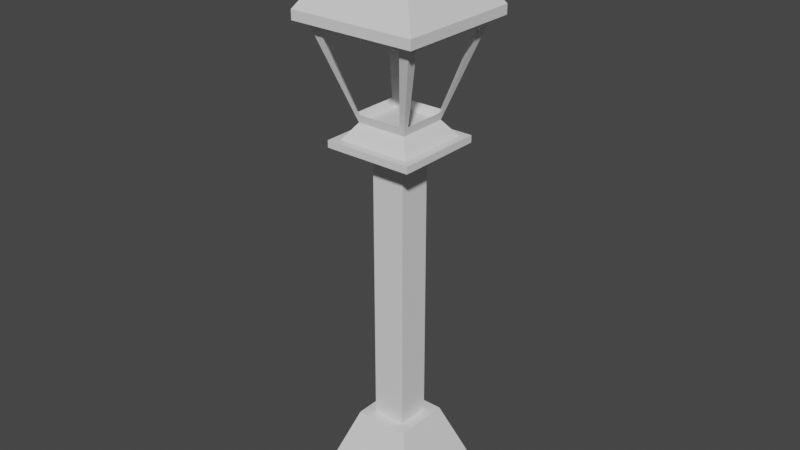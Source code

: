 # Source: Poste.blend  (saved by Blender 2.82.7; exported with 4.5.12 LTS)
import bpy
from mathutils import Matrix  # noqa: F401  (used for matrix-valued properties, if any)

bpy.ops.wm.read_factory_settings(use_empty=True)
scene = bpy.context.scene
scene.name = 'Scene'

# ---- collections
col_collection = bpy.data.collections.new('Collection'); scene.collection.children.link(col_collection)

# ---- materials (node trees are filled in below, after node groups)
mat_stone = bpy.data.materials.new('Stone')
mat_stone.alpha_threshold = 0.0
mat_stone.use_transparent_shadow = False
mat_stone.line_color = (0.0, 0.0, 0.0, 1.0)
mat_wood = bpy.data.materials.new('Wood')
mat_wood.use_transparent_shadow = False

# ---- material node trees
mat_stone.use_nodes = True; mat_stone.node_tree.nodes.clear()
_N = mat_stone.node_tree.nodes; _L = mat_stone.node_tree.links
n0 = _N.new('ShaderNodeOutputMaterial'); n0.name = 'Material Output'; n0.location = (300, 300)
n1 = _N.new('ShaderNodeBsdfPrincipled'); n1.name = 'Principled BSDF'; n1.location = (10, 300)
n1.distribution = 'GGX'
n1.subsurface_method = 'BURLEY'
n1.inputs[2].default_value = 0.4
n1.inputs[3].default_value = 1.45
n1.inputs[27].default_value = (0.0, 0.0, 0.0, 1.0)
n1.inputs[28].default_value = 1.0
_L.new(n1.outputs[0], n0.inputs[0])
n0.is_active_output = True
mat_wood.use_nodes = True; mat_wood.node_tree.nodes.clear()
_N = mat_wood.node_tree.nodes; _L = mat_wood.node_tree.links
n0 = _N.new('ShaderNodeOutputMaterial'); n0.name = 'Material Output'; n0.location = (300, 300)
n1 = _N.new('ShaderNodeBsdfPrincipled'); n1.name = 'Principled BSDF'; n1.location = (10, 300)
n1.distribution = 'GGX'
n1.subsurface_method = 'BURLEY'
n1.inputs[3].default_value = 1.45
n1.inputs[27].default_value = (0.0, 0.0, 0.0, 1.0)
n1.inputs[28].default_value = 1.0
_L.new(n1.outputs[0], n0.inputs[0])
n0.is_active_output = True

# ---- world
world_world = bpy.data.worlds.new('World'); scene.world = world_world
world_world.use_nodes = True; world_world.node_tree.nodes.clear()
_N = world_world.node_tree.nodes; _L = world_world.node_tree.links
n0 = _N.new('ShaderNodeOutputWorld'); n0.name = 'World Output'; n0.location = (300, 300)
n1 = _N.new('ShaderNodeBackground'); n1.name = 'Background'; n1.location = (10, 300)
n1.inputs[0].default_value = (0.05088, 0.05088, 0.05088, 1.0)
_L.new(n1.outputs[0], n0.inputs[0])
n0.is_active_output = True
world_world.color = (0.05088, 0.05088, 0.05088)
world_world.use_sun_shadow = False
world_world.sun_shadow_jitter_overblur = 0.0

# ---- meshes
me_cube = bpy.data.meshes.new('Cube')
me_cube.from_pydata([(0.367, 0.367, 1.0), (1.353, 1.353, -1.0), (0.367, -0.367, 1.0), (1.353, -1.353, -1.0), (-0.367, 0.367, 1.0), (-1.353, 1.353, -1.0), (-0.367, -0.367, 1.0), (-1.353, -1.353, -1.0), (0.6057, -0.6057, 1.0), (-0.6057, -0.6057, 1.0), (0.6057, 0.6057, 1.0), (-0.6057, 0.6057, 1.0), (0.367, 0.367, 7.219), (0.367, -0.367, 7.219), (-0.367, 0.367, 7.219), (-0.367, -0.367, 7.219), (0.9722, 0.9722, 7.219), (0.9722, -0.9722, 7.219), (-0.9722, 0.9722, 7.219), (-0.9722, -0.9722, 7.219), (0.9722, 0.9722, 7.369), (0.9722, -0.9722, 7.369), (-0.9722, 0.9722, 7.369), (-0.9722, -0.9722, 7.369), (0.7995, 0.7995, 7.369), (0.7995, -0.7995, 7.369), (-0.7995, 0.7995, 7.369), (-0.7995, -0.7995, 7.369), (0.549, 0.549, 7.709), (0.549, -0.549, 7.709), (-0.549, 0.549, 7.709), (-0.549, -0.549, 7.709), (1.19, 1.19, 9.723), (1.19, -1.19, 9.723), (-1.19, 1.19, 9.723), (-1.19, -1.19, 9.723), (1.386, 1.386, 9.723), (1.386, -1.386, 9.723), (-1.386, 1.386, 9.723), (-1.386, -1.386, 9.723), (1.386, 1.386, 9.928), (1.386, -1.386, 9.928), (-1.386, 1.386, 9.928), (-1.386, -1.386, 9.928), (0.0, 0.0, 12.0), (1.105, 1.353, -1.0), (-1.105, 1.353, -1.0), (0.4946, -0.6057, 1.0), (-0.4946, -0.6057, 1.0), (-1.105, -1.353, -1.0), (1.105, -1.353, -1.0), (-0.4946, 0.6057, 1.0), (0.4946, 0.6057, 1.0), (0.2997, -0.367, 1.0), (-0.2997, -0.367, 1.0), (-0.2997, 0.367, 1.0), (0.2997, 0.367, 1.0), (0.2997, -0.367, 7.219), (-0.2997, -0.367, 7.219), (-0.2997, 0.367, 7.219), (0.2997, 0.367, 7.219), (0.794, -0.9722, 7.219), (-0.794, -0.9722, 7.219), (-0.794, 0.9722, 7.219), (0.794, 0.9722, 7.219), (0.794, -0.9722, 7.369), (-0.794, -0.9722, 7.369), (-0.794, 0.9722, 7.369), (0.794, 0.9722, 7.369), (0.6529, -0.7995, 7.369), (-0.6529, -0.7995, 7.369), (-0.6529, 0.7995, 7.369), (0.6529, 0.7995, 7.369), (0.4484, -0.549, 7.709), (-0.4484, -0.549, 7.709), (-0.4484, 0.549, 7.709), (0.4484, 0.549, 7.709), (0.9722, -1.19, 9.723), (-0.9722, -1.19, 9.723), (-0.9722, 1.19, 9.723), (0.9722, 1.19, 9.723), (1.132, -1.386, 9.723), (-1.132, -1.386, 9.723), (-1.132, 1.386, 9.723), (1.132, 1.386, 9.723), (1.132, -1.386, 9.928), (-1.132, -1.386, 9.928), (-1.132, 1.386, 9.928), (1.132, 1.386, 9.928), (-1.353, 1.105, -1.0), (-1.353, -1.105, -1.0), (0.6057, 0.4946, 1.0), (0.6057, -0.4946, 1.0), (-0.6057, -0.4946, 1.0), (-0.6057, 0.4946, 1.0), (1.353, -1.105, -1.0), (1.353, 1.105, -1.0), (0.367, 0.2997, 1.0), (0.367, -0.2997, 1.0), (-0.367, -0.2997, 1.0), (-0.367, 0.2997, 1.0), (0.367, 0.2997, 7.219), (0.367, -0.2997, 7.219), (-0.367, -0.2997, 7.219), (-0.367, 0.2997, 7.219), (0.9722, 0.794, 7.219), (0.9722, -0.794, 7.219), (-0.9722, -0.794, 7.219), (-0.9722, 0.794, 7.219), (0.9722, 0.794, 7.369), (0.9722, -0.794, 7.369), (-0.9722, -0.794, 7.369), (-0.9722, 0.794, 7.369), (0.7995, 0.6529, 7.369), (0.7995, -0.6529, 7.369), (-0.7995, -0.6529, 7.369), (-0.7995, 0.6529, 7.369), (0.549, 0.4484, 7.709), (0.549, -0.4484, 7.709), (-0.549, -0.4484, 7.709), (-0.549, 0.4484, 7.709), (1.19, 0.9722, 9.723), (1.19, -0.9722, 9.723), (-1.19, -0.9722, 9.723), (-1.19, 0.9722, 9.723), (1.386, 1.132, 9.723), (1.386, -1.132, 9.723), (-1.386, -1.132, 9.723), (-1.386, 1.132, 9.723), (1.386, 1.132, 9.928), (1.386, -1.132, 9.928), (-1.386, -1.132, 9.928), (-1.386, 1.132, 9.928), (-1.105, 1.105, -1.0), (-1.105, -1.105, -1.0), (1.105, 1.105, -1.0), (1.105, -1.105, -1.0), (1.141, -1.141, 9.567), (-1.141, -1.141, 9.567), (-1.141, 1.141, 9.567), (1.141, 1.141, 9.567), (0.9315, 1.141, 9.567), (-0.9315, 1.141, 9.567), (-0.9315, -1.141, 9.567), (0.9315, -1.141, 9.567), (-1.141, 0.9315, 9.567), (-1.141, -0.9315, 9.567), (1.141, -0.9315, 9.567), (1.141, 0.9315, 9.567), (0.6082, 0.6082, 7.895), (0.4967, 0.6082, 7.895), (0.6082, 0.4967, 7.895), (-0.6082, 0.6082, 7.895), (-0.4967, 0.6082, 7.895), (-0.6082, 0.4967, 7.895), (-0.6082, -0.6082, 7.895), (-0.4967, -0.6082, 7.895), (-0.6082, -0.4967, 7.895), (0.6082, -0.6082, 7.895), (0.4967, -0.6082, 7.895), (0.6082, -0.4967, 7.895)], [], [(55, 4, 14, 59), (49, 48, 9, 7), (89, 94, 11, 5), (136, 95, 3, 50), (95, 92, 8, 3), (45, 52, 10, 1), (54, 6, 9, 48), (98, 2, 8, 92), (100, 4, 11, 94), (56, 0, 10, 52), (103, 15, 19, 107), (97, 0, 12, 101), (99, 6, 15, 103), (53, 2, 13, 57), (107, 19, 23, 111), (57, 13, 17, 61), (59, 14, 18, 63), (101, 12, 16, 105), (67, 22, 26, 71), (61, 17, 21, 65), (63, 18, 22, 67), (105, 16, 20, 109), (115, 27, 31, 119), (109, 20, 24, 113), (111, 23, 27, 115), (65, 21, 25, 69), (144, 137, 33, 77), (69, 25, 29, 73), (71, 26, 30, 75), (113, 24, 28, 117), (79, 34, 38, 83), (142, 139, 34, 79), (148, 140, 32, 121), (146, 138, 35, 123), (127, 39, 43, 131), (121, 32, 36, 125), (123, 35, 39, 127), (77, 33, 37, 81), (40, 88, 87, 42, 44), (81, 37, 41, 85), (83, 38, 42, 87), (125, 36, 40, 129), (41, 130, 129, 40, 44), (42, 132, 131, 43, 44), (43, 86, 85, 41, 44), (36, 84, 88, 40), (84, 83, 87, 88), (39, 82, 86, 43), (82, 81, 85, 86), (35, 78, 82, 39), (78, 77, 81, 82), (140, 141, 80, 32), (141, 142, 79, 80), (32, 80, 84, 36), (80, 79, 83, 84), (24, 72, 76, 28), (72, 71, 75, 76), (27, 70, 74, 31), (70, 69, 73, 74), (138, 143, 78, 35), (143, 144, 77, 78), (23, 66, 70, 27), (66, 65, 69, 70), (16, 64, 68, 20), (64, 63, 67, 68), (19, 62, 66, 23), (62, 61, 65, 66), (20, 68, 72, 24), (68, 67, 71, 72), (12, 60, 64, 16), (60, 59, 63, 64), (15, 58, 62, 19), (58, 57, 61, 62), (6, 54, 58, 15), (54, 53, 57, 58), (4, 55, 51, 11), (55, 56, 52, 51), (2, 53, 47, 8), (53, 54, 48, 47), (5, 11, 51, 46), (46, 51, 52, 45), (90, 134, 49, 7), (134, 136, 50, 49), (3, 8, 47, 50), (50, 47, 48, 49), (0, 56, 60, 12), (56, 55, 59, 60), (46, 45, 135, 133), (133, 135, 136, 134), (5, 46, 133, 89), (89, 133, 134, 90), (37, 126, 130, 41), (126, 125, 129, 130), (34, 124, 128, 38), (124, 123, 127, 128), (33, 122, 126, 37), (122, 121, 125, 126), (38, 128, 132, 42), (128, 127, 131, 132), (139, 145, 124, 34), (145, 146, 123, 124), (137, 147, 122, 33), (147, 148, 121, 122), (25, 114, 118, 29), (114, 113, 117, 118), (22, 112, 116, 26), (112, 111, 115, 116), (21, 110, 114, 25), (110, 109, 113, 114), (26, 116, 120, 30), (116, 115, 119, 120), (17, 106, 110, 21), (106, 105, 109, 110), (13, 102, 106, 17), (102, 101, 105, 106), (18, 108, 112, 22), (108, 107, 111, 112), (4, 100, 104, 14), (100, 99, 103, 104), (2, 98, 102, 13), (98, 97, 101, 102), (14, 104, 108, 18), (104, 103, 107, 108), (6, 99, 93, 9), (99, 100, 94, 93), (0, 97, 91, 10), (97, 98, 92, 91), (1, 10, 91, 96), (96, 91, 92, 95), (45, 1, 96, 135), (135, 96, 95, 136), (7, 9, 93, 90), (90, 93, 94, 89), (156, 74, 119, 157), (158, 160, 147, 137), (159, 160, 118, 73), (152, 154, 145, 139), (150, 76, 117, 151), (155, 156, 143, 138), (74, 73, 29, 118, 117, 28, 76, 75, 30, 120, 119, 31), (149, 150, 141, 140), (157, 155, 138, 146), (151, 149, 140, 148), (153, 152, 139, 142), (159, 158, 137, 144), (153, 154, 120, 75), (117, 28, 149, 151), (28, 76, 150, 149), (141, 150, 151, 148), (142, 145, 154, 153), (75, 30, 152, 153), (30, 120, 154, 152), (119, 31, 155, 157), (31, 74, 156, 155), (143, 156, 157, 146), (73, 29, 158, 159), (144, 147, 160, 159), (29, 118, 160, 158), (151, 117, 118, 160), (153, 75, 76, 150), (157, 119, 120, 154), (159, 73, 74, 156)])
me_cube.polygons.foreach_set('material_index', [1, 0, 0, 0, 0, 0, 0, 0, 0, 0, 0, 1, 1, 1, 0, 0, 0, 0, 0, 0, 0, 0, 0, 0, 0, 0, 0, 0, 0, 0, 0, 0, 0, 0, 0, 0, 0, 0, 0, 0, 0, 0, 0, 0, 0, 0, 0, 0, 0, 0, 0, 0, 0, 0, 0, 0, 0, 0, 0, 0, 0, 0, 0, 0, 0, 0, 0, 0, 0, 0, 0, 0, 0, 1, 1, 0, 0, 0, 0, 0, 0, 0, 0, 0, 0, 1, 1, 0, 0, 0, 0, 0, 0, 0, 0, 0, 0, 0, 0, 0, 0, 0, 0, 0, 0, 0, 0, 0, 0, 0, 0, 0, 0, 0, 0, 0, 0, 1, 1, 1, 1, 0, 0, 0, 0, 0, 0, 0, 0, 0, 0, 0, 0, 0, 0, 0, 0, 0, 0, 0, 0, 0, 0, 0, 0, 0, 0, 0, 0, 0, 0, 0, 0, 0, 0, 0, 0, 0, 0, 0, 0, 0])
_uv = me_cube.uv_layers.new(name='UVMap')
_uv.uv.foreach_set('vector', [0.7752, 0.5493, 0.8257, 0.5493, 0.8257, 0.5493, 0.7752, 0.5493, 0.375, 0.9167, 0.625, 0.9167, 0.625, 1.0, 0.375, 1.0, 0.375, 0.1667, 0.625, 0.1667, 0.625, 0.25, 0.375, 0.25, 0.2917, 0.6667, 0.375, 0.6667, 0.375, 0.75, 0.2917, 0.75, 0.375, 0.6667, 0.625, 0.6667, 0.625, 0.75, 0.375, 0.75, 0.375, 0.4167, 0.625, 0.4167, 0.625, 0.5, 0.375, 0.5, 0.7752, 0.7007, 0.8257, 0.7007, 0.875, 0.75, 0.7917, 0.75, 0.6743, 0.6502, 0.6743, 0.7007, 0.625, 0.75, 0.625, 0.6667, 0.8257, 0.5998, 0.8257, 0.5493, 0.875, 0.5, 0.875, 0.5833, 0.7248, 0.5493, 0.6743, 0.5493, 0.625, 0.5, 0.7083, 0.5, 0.8257, 0.6502, 0.8257, 0.7007, 0.8257, 0.7007, 0.8257, 0.6502, 0.6743, 0.5998, 0.6743, 0.5493, 0.6743, 0.5493, 0.6743, 0.5998, 0.8257, 0.6502, 0.8257, 0.7007, 0.8257, 0.7007, 0.8257, 0.6502, 0.7248, 0.7007, 0.6743, 0.7007, 0.6743, 0.7007, 0.7248, 0.7007, 0.8257, 0.6502, 0.8257, 0.7007, 0.8257, 0.7007, 0.8257, 0.6502, 0.7248, 0.7007, 0.6743, 0.7007, 0.6743, 0.7007, 0.7248, 0.7007, 0.7752, 0.5493, 0.8257, 0.5493, 0.8257, 0.5493, 0.7752, 0.5493, 0.6743, 0.5998, 0.6743, 0.5493, 0.6743, 0.5493, 0.6743, 0.5998, 0.7752, 0.5493, 0.8257, 0.5493, 0.8257, 0.5493, 0.7752, 0.5493, 0.7248, 0.7007, 0.6743, 0.7007, 0.6743, 0.7007, 0.7248, 0.7007, 0.7752, 0.5493, 0.8257, 0.5493, 0.8257, 0.5493, 0.7752, 0.5493, 0.6743, 0.5998, 0.6743, 0.5493, 0.6743, 0.5493, 0.6743, 0.5998, 0.8257, 0.6502, 0.8257, 0.7007, 0.8257, 0.7007, 0.8257, 0.6502, 0.6743, 0.5998, 0.6743, 0.5493, 0.6743, 0.5493, 0.6743, 0.5998, 0.8257, 0.6502, 0.8257, 0.7007, 0.8257, 0.7007, 0.8257, 0.6502, 0.7248, 0.7007, 0.6743, 0.7007, 0.6743, 0.7007, 0.7248, 0.7007, 0.7248, 0.7007, 0.6743, 0.7007, 0.6743, 0.7007, 0.7248, 0.7007, 0.7248, 0.7007, 0.6743, 0.7007, 0.6743, 0.7007, 0.7248, 0.7007, 0.7752, 0.5493, 0.8257, 0.5493, 0.8257, 0.5493, 0.7752, 0.5493, 0.6743, 0.5998, 0.6743, 0.5493, 0.6743, 0.5493, 0.6743, 0.5998, 0.7752, 0.5493, 0.8257, 0.5493, 0.8257, 0.5493, 0.7752, 0.5493, 0.7752, 0.5493, 0.8257, 0.5493, 0.8257, 0.5493, 0.7752, 0.5493, 0.6743, 0.5998, 0.6743, 0.5493, 0.6743, 0.5493, 0.6743, 0.5998, 0.8257, 0.6502, 0.8257, 0.7007, 0.8257, 0.7007, 0.8257, 0.6502, 0.8257, 0.6502, 0.8257, 0.7007, 0.8257, 0.7007, 0.8257, 0.6502, 0.6743, 0.5998, 0.6743, 0.5493, 0.6743, 0.5493, 0.6743, 0.5998, 0.8257, 0.6502, 0.8257, 0.7007, 0.8257, 0.7007, 0.8257, 0.6502, 0.7248, 0.7007, 0.6743, 0.7007, 0.6743, 0.7007, 0.7248, 0.7007, 0.6743, 0.5493, 0.7248, 0.5493, 0.7752, 0.5493, 0.8257, 0.5493, 0.6743, 0.5493, 0.7248, 0.7007, 0.6743, 0.7007, 0.6743, 0.7007, 0.7248, 0.7007, 0.7752, 0.5493, 0.8257, 0.5493, 0.8257, 0.5493, 0.7752, 0.5493, 0.6743, 0.5998, 0.6743, 0.5493, 0.6743, 0.5493, 0.6743, 0.5998, 0.6743, 0.7007, 0.6743, 0.6502, 0.6743, 0.5998, 0.6743, 0.5493, 0.6743, 0.7007, 0.8257, 0.5493, 0.8257, 0.5998, 0.8257, 0.6502, 0.8257, 0.7007, 0.8257, 0.5493, 0.8257, 0.7007, 0.7752, 0.7007, 0.7248, 0.7007, 0.6743, 0.7007, 0.8257, 0.7007, 0.6743, 0.5493, 0.7248, 0.5493, 0.7248, 0.5493, 0.6743, 0.5493, 0.7248, 0.5493, 0.7752, 0.5493, 0.7752, 0.5493, 0.7248, 0.5493, 0.8257, 0.7007, 0.7752, 0.7007, 0.7752, 0.7007, 0.8257, 0.7007, 0.7752, 0.7007, 0.7248, 0.7007, 0.7248, 0.7007, 0.7752, 0.7007, 0.8257, 0.7007, 0.7752, 0.7007, 0.7752, 0.7007, 0.8257, 0.7007, 0.7752, 0.7007, 0.7248, 0.7007, 0.7248, 0.7007, 0.7752, 0.7007, 0.6743, 0.5493, 0.7248, 0.5493, 0.7248, 0.5493, 0.6743, 0.5493, 0.7248, 0.5493, 0.7752, 0.5493, 0.7752, 0.5493, 0.7248, 0.5493, 0.6743, 0.5493, 0.7248, 0.5493, 0.7248, 0.5493, 0.6743, 0.5493, 0.7248, 0.5493, 0.7752, 0.5493, 0.7752, 0.5493, 0.7248, 0.5493, 0.6743, 0.5493, 0.7248, 0.5493, 0.7248, 0.5493, 0.6743, 0.5493, 0.7248, 0.5493, 0.7752, 0.5493, 0.7752, 0.5493, 0.7248, 0.5493, 0.8257, 0.7007, 0.7752, 0.7007, 0.7752, 0.7007, 0.8257, 0.7007, 0.7752, 0.7007, 0.7248, 0.7007, 0.7248, 0.7007, 0.7752, 0.7007, 0.8257, 0.7007, 0.7752, 0.7007, 0.7752, 0.7007, 0.8257, 0.7007, 0.7752, 0.7007, 0.7248, 0.7007, 0.7248, 0.7007, 0.7752, 0.7007, 0.8257, 0.7007, 0.7752, 0.7007, 0.7752, 0.7007, 0.8257, 0.7007, 0.7752, 0.7007, 0.7248, 0.7007, 0.7248, 0.7007, 0.7752, 0.7007, 0.6743, 0.5493, 0.7248, 0.5493, 0.7248, 0.5493, 0.6743, 0.5493, 0.7248, 0.5493, 0.7752, 0.5493, 0.7752, 0.5493, 0.7248, 0.5493, 0.8257, 0.7007, 0.7752, 0.7007, 0.7752, 0.7007, 0.8257, 0.7007, 0.7752, 0.7007, 0.7248, 0.7007, 0.7248, 0.7007, 0.7752, 0.7007, 0.6743, 0.5493, 0.7248, 0.5493, 0.7248, 0.5493, 0.6743, 0.5493, 0.7248, 0.5493, 0.7752, 0.5493, 0.7752, 0.5493, 0.7248, 0.5493, 0.6743, 0.5493, 0.7248, 0.5493, 0.7248, 0.5493, 0.6743, 0.5493, 0.7248, 0.5493, 0.7752, 0.5493, 0.7752, 0.5493, 0.7248, 0.5493, 0.8257, 0.7007, 0.7752, 0.7007, 0.7752, 0.7007, 0.8257, 0.7007, 0.7752, 0.7007, 0.7248, 0.7007, 0.7248, 0.7007, 0.7752, 0.7007, 0.8257, 0.7007, 0.7752, 0.7007, 0.7752, 0.7007, 0.8257, 0.7007, 0.7752, 0.7007, 0.7248, 0.7007, 0.7248, 0.7007, 0.7752, 0.7007, 0.8257, 0.5493, 0.7752, 0.5493, 0.7917, 0.5, 0.875, 0.5, 0.7752, 0.5493, 0.7248, 0.5493, 0.7083, 0.5, 0.7917, 0.5, 0.6743, 0.7007, 0.7248, 0.7007, 0.7083, 0.75, 0.625, 0.75, 0.7248, 0.7007, 0.7752, 0.7007, 0.7917, 0.75, 0.7083, 0.75, 0.375, 0.25, 0.625, 0.25, 0.625, 0.3333, 0.375, 0.3333, 0.375, 0.3333, 0.625, 0.3333, 0.625, 0.4167, 0.375, 0.4167, 0.125, 0.6667, 0.2083, 0.6667, 0.2083, 0.75, 0.125, 0.75, 0.2083, 0.6667, 0.2917, 0.6667, 0.2917, 0.75, 0.2083, 0.75, 0.375, 0.75, 0.625, 0.75, 0.625, 0.8333, 0.375, 0.8333, 0.375, 0.8333, 0.625, 0.8333, 0.625, 0.9167, 0.375, 0.9167, 0.6743, 0.5493, 0.7248, 0.5493, 0.7248, 0.5493, 0.6743, 0.5493, 0.7248, 0.5493, 0.7752, 0.5493, 0.7752, 0.5493, 0.7248, 0.5493, 0.2083, 0.5, 0.2917, 0.5, 0.2917, 0.5833, 0.2083, 0.5833, 0.2083, 0.5833, 0.2917, 0.5833, 0.2917, 0.6667, 0.2083, 0.6667, 0.125, 0.5, 0.2083, 0.5, 0.2083, 0.5833, 0.125, 0.5833, 0.125, 0.5833, 0.2083, 0.5833, 0.2083, 0.6667, 0.125, 0.6667, 0.6743, 0.7007, 0.6743, 0.6502, 0.6743, 0.6502, 0.6743, 0.7007, 0.6743, 0.6502, 0.6743, 0.5998, 0.6743, 0.5998, 0.6743, 0.6502, 0.8257, 0.5493, 0.8257, 0.5998, 0.8257, 0.5998, 0.8257, 0.5493, 0.8257, 0.5998, 0.8257, 0.6502, 0.8257, 0.6502, 0.8257, 0.5998, 0.6743, 0.7007, 0.6743, 0.6502, 0.6743, 0.6502, 0.6743, 0.7007, 0.6743, 0.6502, 0.6743, 0.5998, 0.6743, 0.5998, 0.6743, 0.6502, 0.8257, 0.5493, 0.8257, 0.5998, 0.8257, 0.5998, 0.8257, 0.5493, 0.8257, 0.5998, 0.8257, 0.6502, 0.8257, 0.6502, 0.8257, 0.5998, 0.8257, 0.5493, 0.8257, 0.5998, 0.8257, 0.5998, 0.8257, 0.5493, 0.8257, 0.5998, 0.8257, 0.6502, 0.8257, 0.6502, 0.8257, 0.5998, 0.6743, 0.7007, 0.6743, 0.6502, 0.6743, 0.6502, 0.6743, 0.7007, 0.6743, 0.6502, 0.6743, 0.5998, 0.6743, 0.5998, 0.6743, 0.6502, 0.6743, 0.7007, 0.6743, 0.6502, 0.6743, 0.6502, 0.6743, 0.7007, 0.6743, 0.6502, 0.6743, 0.5998, 0.6743, 0.5998, 0.6743, 0.6502, 0.8257, 0.5493, 0.8257, 0.5998, 0.8257, 0.5998, 0.8257, 0.5493, 0.8257, 0.5998, 0.8257, 0.6502, 0.8257, 0.6502, 0.8257, 0.5998, 0.6743, 0.7007, 0.6743, 0.6502, 0.6743, 0.6502, 0.6743, 0.7007, 0.6743, 0.6502, 0.6743, 0.5998, 0.6743, 0.5998, 0.6743, 0.6502, 0.8257, 0.5493, 0.8257, 0.5998, 0.8257, 0.5998, 0.8257, 0.5493, 0.8257, 0.5998, 0.8257, 0.6502, 0.8257, 0.6502, 0.8257, 0.5998, 0.6743, 0.7007, 0.6743, 0.6502, 0.6743, 0.6502, 0.6743, 0.7007, 0.6743, 0.6502, 0.6743, 0.5998, 0.6743, 0.5998, 0.6743, 0.6502, 0.6743, 0.7007, 0.6743, 0.6502, 0.6743, 0.6502, 0.6743, 0.7007, 0.6743, 0.6502, 0.6743, 0.5998, 0.6743, 0.5998, 0.6743, 0.6502, 0.8257, 0.5493, 0.8257, 0.5998, 0.8257, 0.5998, 0.8257, 0.5493, 0.8257, 0.5998, 0.8257, 0.6502, 0.8257, 0.6502, 0.8257, 0.5998, 0.8257, 0.5493, 0.8257, 0.5998, 0.8257, 0.5998, 0.8257, 0.5493, 0.8257, 0.5998, 0.8257, 0.6502, 0.8257, 0.6502, 0.8257, 0.5998, 0.6743, 0.7007, 0.6743, 0.6502, 0.6743, 0.6502, 0.6743, 0.7007, 0.6743, 0.6502, 0.6743, 0.5998, 0.6743, 0.5998, 0.6743, 0.6502, 0.8257, 0.5493, 0.8257, 0.5998, 0.8257, 0.5998, 0.8257, 0.5493, 0.8257, 0.5998, 0.8257, 0.6502, 0.8257, 0.6502, 0.8257, 0.5998, 0.8257, 0.7007, 0.8257, 0.6502, 0.875, 0.6667, 0.875, 0.75, 0.8257, 0.6502, 0.8257, 0.5998, 0.875, 0.5833, 0.875, 0.6667, 0.6743, 0.5493, 0.6743, 0.5998, 0.625, 0.5833, 0.625, 0.5, 0.6743, 0.5998, 0.6743, 0.6502, 0.625, 0.6667, 0.625, 0.5833, 0.375, 0.5, 0.625, 0.5, 0.625, 0.5833, 0.375, 0.5833, 0.375, 0.5833, 0.625, 0.5833, 0.625, 0.6667, 0.375, 0.6667, 0.2917, 0.5, 0.375, 0.5, 0.375, 0.5833, 0.2917, 0.5833, 0.2917, 0.5833, 0.375, 0.5833, 0.375, 0.6667, 0.2917, 0.6667, 0.375, 0.0, 0.625, 0.0, 0.625, 0.08333, 0.375, 0.08333, 0.375, 0.08333, 0.625, 0.08333, 0.625, 0.1667, 0.375, 0.1667, 0.7752, 0.7007, 0.7752, 0.7007, 0.8257, 0.6502, 0.8257, 0.6502, 0.6743, 0.7007, 0.6743, 0.6502, 0.6743, 0.6502, 0.6743, 0.7007, 0.7248, 0.7007, 0.6743, 0.6502, 0.6743, 0.6502, 0.7248, 0.7007, 0.8257, 0.5493, 0.8257, 0.5998, 0.8257, 0.5998, 0.8257, 0.5493, 0.7248, 0.5493, 0.7248, 0.5493, 0.6743, 0.5998, 0.6743, 0.5998, 0.8257, 0.7007, 0.7752, 0.7007, 0.7752, 0.7007, 0.8257, 0.7007, 0.0, 0.0, 0.0, 0.0, 0.0, 0.0, 0.0, 0.0, 0.0, 0.0, 0.0, 0.0, 0.0, 0.0, 0.0, 0.0, 0.0, 0.0, 0.0, 0.0, 0.0, 0.0, 0.0, 0.0, 0.6743, 0.5493, 0.7248, 0.5493, 0.7248, 0.5493, 0.6743, 0.5493, 0.8257, 0.6502, 0.8257, 0.7007, 0.8257, 0.7007, 0.8257, 0.6502, 0.6743, 0.5998, 0.6743, 0.5493, 0.6743, 0.5493, 0.6743, 0.5998, 0.7752, 0.5493, 0.8257, 0.5493, 0.8257, 0.5493, 0.7752, 0.5493, 0.7248, 0.7007, 0.6743, 0.7007, 0.6743, 0.7007, 0.7248, 0.7007, 0.7752, 0.5493, 0.8257, 0.5998, 0.8257, 0.5998, 0.7752, 0.5493, 0.6743, 0.5998, 0.6743, 0.5493, 0.6743, 0.5493, 0.6743, 0.5998, 0.6743, 0.5493, 0.7248, 0.5493, 0.7248, 0.5493, 0.6743, 0.5493, 0.7248, 0.5493, 0.7248, 0.5493, 0.6743, 0.5998, 0.6743, 0.5998, 0.7752, 0.5493, 0.8257, 0.5998, 0.8257, 0.5998, 0.7752, 0.5493, 0.7752, 0.5493, 0.8257, 0.5493, 0.8257, 0.5493, 0.7752, 0.5493, 0.8257, 0.5493, 0.8257, 0.5998, 0.8257, 0.5998, 0.8257, 0.5493, 0.8257, 0.6502, 0.8257, 0.7007, 0.8257, 0.7007, 0.8257, 0.6502, 0.8257, 0.7007, 0.7752, 0.7007, 0.7752, 0.7007, 0.8257, 0.7007, 0.7752, 0.7007, 0.7752, 0.7007, 0.8257, 0.6502, 0.8257, 0.6502, 0.7248, 0.7007, 0.6743, 0.7007, 0.6743, 0.7007, 0.7248, 0.7007, 0.7248, 0.7007, 0.6743, 0.6502, 0.6743, 0.6502, 0.7248, 0.7007, 0.6743, 0.7007, 0.6743, 0.6502, 0.6743, 0.6502, 0.6743, 0.7007, 0.0, 0.0, 0.0, 0.0, 0.0, 0.0, 0.0, 0.0, 0.0, 0.0, 0.0, 0.0, 0.0, 0.0, 0.0, 0.0, 0.0, 0.0, 0.0, 0.0, 0.0, 0.0, 0.0, 0.0, 0.0, 0.0, 0.0, 0.0, 0.0, 0.0, 0.0, 0.0])
me_cube.materials.append(mat_stone)
me_cube.materials.append(mat_wood)
me_cube.use_remesh_preserve_volume = False
me_cube.use_remesh_preserve_attributes = False
me_cube.use_mirror_vertex_groups = False
me_cube.update()

# ---- objects
ob_cube = bpy.data.objects.new('Cube', me_cube)
ob_pivot_light = bpy.data.objects.new('Pivot Light', None)

# ---- transforms, parenting, visibility, modifiers, constraints
ob_cube.location = (0.0, 0.0, 0.25)
ob_cube.scale = (0.25, 0.25, 0.25)
ob_cube.lock_rotations_4d = False
ob_cube.empty_display_type = 'ARROWS'
ob_cube.lineart.crease_threshold = 0.0
ob_pivot_light.parent = ob_cube
ob_pivot_light.matrix_parent_inverse = Matrix(((1.0, -0.0, 0.0, -0.0), (-0.0, 1.0, -0.0, 0.0), (0.0, -0.0, 1.0, -0.9923), (-0.0, 0.0, -0.0, 1.0)))
ob_pivot_light.location = (0.0, 0.0, 9.801)
ob_pivot_light.lineart.crease_threshold = 0.0

# ---- collection membership
col_collection.objects.link(ob_cube)
col_collection.objects.link(ob_pivot_light)

# ---- scene / render settings (as saved in the file)
scene.frame_start = 1; scene.frame_end = 250; scene.frame_set(1)
scene.render.engine = 'BLENDER_EEVEE_NEXT'
scene.cycles.use_denoising = False
scene.cycles.samples = 128
scene.cycles.sampling_pattern = 'TABULATED_SOBOL'
scene.cycles.use_adaptive_sampling = False
scene.cycles.use_light_tree = False
scene.view_settings.view_transform = 'Filmic'
bpy.context.view_layer.update()

# ---- added for rendering (the .blend has no active camera and no usable light): camera, sun
cam_auto = bpy.data.cameras.new('AutoCamera')
cam_auto.lens = 50.0
cam_auto.sensor_width = 36.0
cam_auto.clip_end = 1000.0
ob_auto_camera = bpy.data.objects.new('AutoCamera', cam_auto)
scene.collection.objects.link(ob_auto_camera)
ob_auto_camera.location = (3.13985, -3.76782, 4.13639)
ob_auto_camera.rotation_euler = (1.09748, -7.21219e-08, 0.694738)
scene.camera = ob_auto_camera
light_auto_sun = bpy.data.lights.new('AutoSun', 'SUN')
light_auto_sun.energy = 3.0
light_auto_sun.angle = 0.0523599
ob_auto_sun = bpy.data.objects.new('AutoSun', light_auto_sun)
scene.collection.objects.link(ob_auto_sun)
ob_auto_sun.rotation_euler = (0.872665, 0.174533, 0.523599)
bpy.context.view_layer.update()
